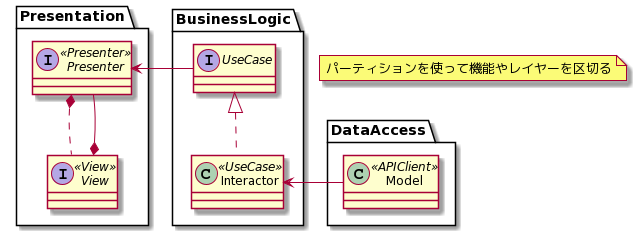

The diagram above was rendered by PlantUML. Its source (embedded in the PNG):
@startuml
package Presentation {
    interface View<<View>> {}
    interface Presenter<<Presenter>> {}
}

package BusinessLogic {
    interface UseCase {}
    class Interactor<<UseCase>> {}
}

package DataAccess {
    class Model<<APIClient>> {}
}

View *-- Presenter
Presenter *.. View
Presenter <- UseCase
UseCase <|.. Interactor
Interactor <- Model

note as NOTE
    パーティションを使って機能やレイヤーを区切る
end note
@enduml